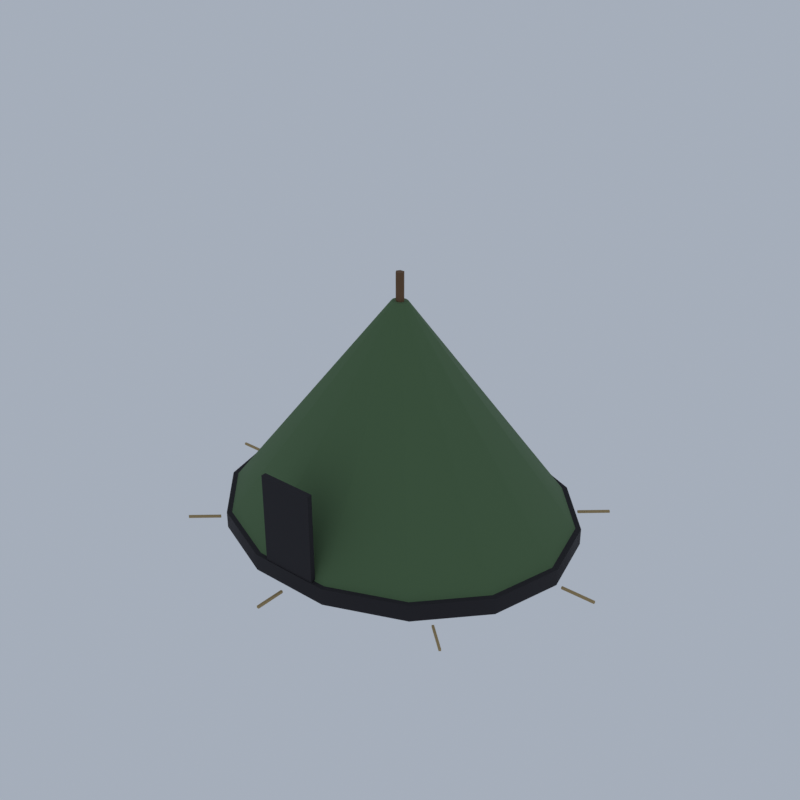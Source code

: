 # Source: RD02_02_camp_set_02.blend  (saved by Blender 5.2.45; exported with 4.5.12 LTS)
import bpy
from mathutils import Matrix  # noqa: F401  (used for matrix-valued properties, if any)

bpy.ops.wm.read_factory_settings(use_empty=True)
scene = bpy.context.scene
scene.name = 'Scene'

# ---- collections
col_collection = bpy.data.collections.new('Collection'); scene.collection.children.link(col_collection)

# ---- materials (node trees are filled in below, after node groups)
mat_vi_fb_cloth_g_fabric = bpy.data.materials.new('vi_fb_cloth_g|Fabric')
mat_vi_fb_cloth_g_fabric.diffuse_color = (0.09152, 0.1636, 0.07383, 1.0)
mat_vi_fb_dark_slate = bpy.data.materials.new('vi_fb_dark|Slate')
mat_vi_fb_dark_slate.diffuse_color = (0.01699, 0.01518, 0.01891, 1.0)
mat_vi_fb_timber_wood = bpy.data.materials.new('vi_fb_timber|Wood')
mat_vi_fb_timber_wood.diffuse_color = (0.1573, 0.08241, 0.03847, 1.0)
mat_vi_fb_rope_fabric = bpy.data.materials.new('vi_fb_rope|Fabric')
mat_vi_fb_rope_fabric.diffuse_color = (0.4205, 0.3021, 0.139, 1.0)

# ---- material node trees
mat_vi_fb_cloth_g_fabric.use_nodes = True; mat_vi_fb_cloth_g_fabric.node_tree.nodes.clear()
_N = mat_vi_fb_cloth_g_fabric.node_tree.nodes; _L = mat_vi_fb_cloth_g_fabric.node_tree.links
n0 = _N.new('ShaderNodeBsdfPrincipled'); n0.name = 'Principled BSDF'; n0.location = (-200, 100)
n0.inputs[0].default_value = (0.09152, 0.1636, 0.07383, 1.0)
n0.inputs[2].default_value = 1.0
n0.inputs[10].default_value = 0.005
n1 = _N.new('ShaderNodeOutputMaterial'); n1.name = 'Material Output'; n1.location = (200, 100)
_L.new(n0.outputs[0], n1.inputs[0])
n1.is_active_output = True
mat_vi_fb_dark_slate.use_nodes = True; mat_vi_fb_dark_slate.node_tree.nodes.clear()
_N = mat_vi_fb_dark_slate.node_tree.nodes; _L = mat_vi_fb_dark_slate.node_tree.links
n0 = _N.new('ShaderNodeBsdfPrincipled'); n0.name = 'Principled BSDF'; n0.location = (-200, 100)
n0.inputs[0].default_value = (0.01699, 0.01518, 0.01891, 1.0)
n0.inputs[2].default_value = 0.95
n0.inputs[10].default_value = 0.005
n1 = _N.new('ShaderNodeOutputMaterial'); n1.name = 'Material Output'; n1.location = (200, 100)
_L.new(n0.outputs[0], n1.inputs[0])
n1.is_active_output = True
mat_vi_fb_timber_wood.use_nodes = True; mat_vi_fb_timber_wood.node_tree.nodes.clear()
_N = mat_vi_fb_timber_wood.node_tree.nodes; _L = mat_vi_fb_timber_wood.node_tree.links
n0 = _N.new('ShaderNodeBsdfPrincipled'); n0.name = 'Principled BSDF'; n0.location = (-200, 100)
n0.inputs[0].default_value = (0.1573, 0.08241, 0.03847, 1.0)
n0.inputs[2].default_value = 0.88
n0.inputs[10].default_value = 0.005
n1 = _N.new('ShaderNodeOutputMaterial'); n1.name = 'Material Output'; n1.location = (200, 100)
_L.new(n0.outputs[0], n1.inputs[0])
n1.is_active_output = True
mat_vi_fb_rope_fabric.use_nodes = True; mat_vi_fb_rope_fabric.node_tree.nodes.clear()
_N = mat_vi_fb_rope_fabric.node_tree.nodes; _L = mat_vi_fb_rope_fabric.node_tree.links
n0 = _N.new('ShaderNodeBsdfPrincipled'); n0.name = 'Principled BSDF'; n0.location = (-200, 100)
n0.inputs[0].default_value = (0.4205, 0.3021, 0.139, 1.0)
n0.inputs[2].default_value = 1.0
n0.inputs[10].default_value = 0.005
n1 = _N.new('ShaderNodeOutputMaterial'); n1.name = 'Material Output'; n1.location = (200, 100)
_L.new(n0.outputs[0], n1.inputs[0])
n1.is_active_output = True

# ---- world
world_world = bpy.data.worlds.new('World'); scene.world = world_world
world_world.use_nodes = True; world_world.node_tree.nodes.clear()
_N = world_world.node_tree.nodes; _L = world_world.node_tree.links
n0 = _N.new('ShaderNodeOutputWorld'); n0.name = 'World Output'; n0.location = (200, 100)
n1 = _N.new('ShaderNodeBackground'); n1.name = 'Background'; n1.location = (-200, 100)
n1.inputs[0].default_value = (0.42, 0.47, 0.55, 1.0)
n1.inputs[1].default_value = 0.9
_L.new(n1.outputs[0], n0.inputs[0])
n0.is_active_output = True
world_world.color = (0.05088, 0.05088, 0.05088)
world_world.sun_shadow_jitter_overblur = 0.0

# ---- meshes
me_camp_piece = bpy.data.meshes.new('camp_piece')
me_camp_piece.from_pydata([(6.4, 0.0, 0.64), (0.3, 0.0, 8.24), (5.766, 2.422, 0.64), (0.2703, 0.1136, 8.24), (3.99, 4.365, 0.64), (0.187, 0.2046, 8.24), (1.424, 5.443, 0.64), (0.06676, 0.2552, 8.24), (-1.424, 5.443, 0.64), (-0.06676, 0.2552, 8.24), (-3.99, 4.365, 0.64), (-0.187, 0.2046, 8.24), (-5.766, 2.422, 0.64), (-0.2703, 0.1136, 8.24), (-6.4, 6.838e-16, 0.64), (-0.3, 3.205e-17, 8.24), (-5.766, -2.422, 0.64), (-0.2703, -0.1136, 8.24), (-3.99, -4.365, 0.64), (-0.187, -0.2046, 8.24), (-1.424, -5.443, 0.64), (-0.06676, -0.2552, 8.24), (1.424, -5.443, 0.64), (0.06676, -0.2552, 8.24), (3.99, -4.365, 0.64), (0.187, -0.2046, 8.24), (5.766, -2.422, 0.64), (0.2703, -0.1136, 8.24), (6.6, 0.0, 0.04), (6.6, 0.0, 0.64), (5.946, 2.498, 0.04), (5.946, 2.498, 0.64), (4.115, 4.502, 0.04), (4.115, 4.502, 0.64), (1.469, 5.613, 0.04), (1.469, 5.613, 0.64), (-1.469, 5.613, 0.04), (-1.469, 5.613, 0.64), (-4.115, 4.502, 0.04), (-4.115, 4.502, 0.64), (-5.946, 2.498, 0.04), (-5.946, 2.498, 0.64), (-6.6, 7.051e-16, 0.04), (-6.6, 7.051e-16, 0.64), (-5.946, -2.498, 0.04), (-5.946, -2.498, 0.64), (-4.115, -4.502, 0.04), (-4.115, -4.502, 0.64), (-1.469, -5.613, 0.04), (-1.469, -5.613, 0.64), (1.469, -5.613, 0.04), (1.469, -5.613, 0.64), (4.115, -4.502, 0.04), (4.115, -4.502, 0.64), (5.946, -2.498, 0.04), (5.946, -2.498, 0.64), (-1.0, -5.583, 0.04), (1.0, -5.583, 0.04), (1.0, -5.409, 0.04), (-1.0, -5.409, 0.04), (-1.0, -5.583, 3.84), (1.0, -5.583, 3.84), (1.0, -5.409, 3.84), (-1.0, -5.409, 3.84), (0.16, 0.0, 0.04), (0.16, 0.0, 9.24), (0.08, 0.1209, 0.04), (0.08, 0.1209, 9.24), (-0.08, 0.1209, 0.04), (-0.08, 0.1209, 9.24), (-0.16, 1.709e-17, 0.04), (-0.16, 1.709e-17, 9.24), (-0.08, -0.1209, 0.04), (-0.08, -0.1209, 9.24), (0.08, -0.1209, 0.04), (0.08, -0.1209, 9.24), (6.8, -0.0349, 0.0), (8.024, -0.0349, 0.0), (8.024, 0.0349, 0.0), (6.8, 0.0349, 0.0), (6.8, -0.0349, 0.08), (8.024, -0.0349, 0.08), (8.024, 0.0349, 0.08), (6.8, 0.0349, 0.08), (4.837, 4.17, 0.0), (5.702, 4.925, 0.0), (5.646, 4.974, 0.0), (4.78, 4.219, 0.0), (4.837, 4.17, 0.08), (5.702, 4.925, 0.08), (5.646, 4.974, 0.08), (4.78, 4.219, 0.08), (0.04, 5.932, 0.0), (0.04, 7.0, 0.0), (-0.04, 7.0, 0.0), (-0.04, 5.932, 0.0), (0.04, 5.932, 0.08), (0.04, 7.0, 0.08), (-0.04, 7.0, 0.08), (-0.04, 5.932, 0.08), (-4.78, 4.219, 0.0), (-5.646, 4.974, 0.0), (-5.702, 4.925, 0.0), (-4.837, 4.17, 0.0), (-4.78, 4.219, 0.08), (-5.646, 4.974, 0.08), (-5.702, 4.925, 0.08), (-4.837, 4.17, 0.08), (-6.8, 0.0349, 0.0), (-8.024, 0.0349, 0.0), (-8.024, -0.0349, 0.0), (-6.8, -0.0349, 0.0), (-6.8, 0.0349, 0.08), (-8.024, 0.0349, 0.08), (-8.024, -0.0349, 0.08), (-6.8, -0.0349, 0.08), (-4.837, -4.17, 0.0), (-5.702, -4.925, 0.0), (-5.646, -4.974, 0.0), (-4.78, -4.219, 0.0), (-4.837, -4.17, 0.08), (-5.702, -4.925, 0.08), (-5.646, -4.974, 0.08), (-4.78, -4.219, 0.08), (-0.04, -5.932, 0.0), (-0.04, -7.0, 0.0), (0.04, -7.0, 0.0), (0.04, -5.932, 0.0), (-0.04, -5.932, 0.08), (-0.04, -7.0, 0.08), (0.04, -7.0, 0.08), (0.04, -5.932, 0.08), (4.78, -4.219, 0.0), (5.646, -4.974, 0.0), (5.702, -4.925, 0.0), (4.837, -4.17, 0.0), (4.78, -4.219, 0.08), (5.646, -4.974, 0.08), (5.702, -4.925, 0.08), (4.837, -4.17, 0.08)], [], [(26, 24, 22, 20, 18, 16, 14, 12, 10, 8, 6, 4, 2, 0), (1, 3, 5, 7, 9, 11, 13, 15, 17, 19, 21, 23, 25, 27), (0, 2, 3, 1), (2, 4, 5, 3), (4, 6, 7, 5), (6, 8, 9, 7), (8, 10, 11, 9), (10, 12, 13, 11), (12, 14, 15, 13), (14, 16, 17, 15), (16, 18, 19, 17), (18, 20, 21, 19), (20, 22, 23, 21), (22, 24, 25, 23), (24, 26, 27, 25), (26, 0, 1, 27), (54, 52, 50, 48, 46, 44, 42, 40, 38, 36, 34, 32, 30, 28), (29, 31, 33, 35, 37, 39, 41, 43, 45, 47, 49, 51, 53, 55), (28, 30, 31, 29), (30, 32, 33, 31), (32, 34, 35, 33), (34, 36, 37, 35), (36, 38, 39, 37), (38, 40, 41, 39), (40, 42, 43, 41), (42, 44, 45, 43), (44, 46, 47, 45), (46, 48, 49, 47), (48, 50, 51, 49), (50, 52, 53, 51), (52, 54, 55, 53), (54, 28, 29, 55), (56, 59, 58, 57), (60, 61, 62, 63), (56, 57, 61, 60), (57, 58, 62, 61), (58, 59, 63, 62), (59, 56, 60, 63), (74, 72, 70, 68, 66, 64), (65, 67, 69, 71, 73, 75), (64, 66, 67, 65), (66, 68, 69, 67), (68, 70, 71, 69), (70, 72, 73, 71), (72, 74, 75, 73), (74, 64, 65, 75), (76, 79, 78, 77), (80, 81, 82, 83), (76, 77, 81, 80), (77, 78, 82, 81), (78, 79, 83, 82), (79, 76, 80, 83), (84, 87, 86, 85), (88, 89, 90, 91), (84, 85, 89, 88), (85, 86, 90, 89), (86, 87, 91, 90), (87, 84, 88, 91), (92, 95, 94, 93), (96, 97, 98, 99), (92, 93, 97, 96), (93, 94, 98, 97), (94, 95, 99, 98), (95, 92, 96, 99), (100, 103, 102, 101), (104, 105, 106, 107), (100, 101, 105, 104), (101, 102, 106, 105), (102, 103, 107, 106), (103, 100, 104, 107), (108, 111, 110, 109), (112, 113, 114, 115), (108, 109, 113, 112), (109, 110, 114, 113), (110, 111, 115, 114), (111, 108, 112, 115), (116, 119, 118, 117), (120, 121, 122, 123), (116, 117, 121, 120), (117, 118, 122, 121), (118, 119, 123, 122), (119, 116, 120, 123), (124, 127, 126, 125), (128, 129, 130, 131), (124, 125, 129, 128), (125, 126, 130, 129), (126, 127, 131, 130), (127, 124, 128, 131), (132, 135, 134, 133), (136, 137, 138, 139), (132, 133, 137, 136), (133, 134, 138, 137), (134, 135, 139, 138), (135, 132, 136, 139)])
me_camp_piece.polygons.foreach_set('use_smooth', [True] * 94)
me_camp_piece.polygons.foreach_set('material_index', [0, 0, 0, 0, 0, 0, 0, 0, 0, 0, 0, 0, 0, 0, 0, 0, 1, 1, 1, 1, 1, 1, 1, 1, 1, 1, 1, 1, 1, 1, 1, 1, 1, 1, 1, 1, 1, 1, 2, 2, 2, 2, 2, 2, 2, 2, 3, 3, 3, 3, 3, 3, 3, 3, 3, 3, 3, 3, 3, 3, 3, 3, 3, 3, 3, 3, 3, 3, 3, 3, 3, 3, 3, 3, 3, 3, 3, 3, 3, 3, 3, 3, 3, 3, 3, 3, 3, 3, 3, 3, 3, 3, 3, 3])
_k = set([(0, 2), (0, 26), (1, 3), (1, 27), (2, 4), (3, 5), (4, 6), (5, 7), (6, 8), (7, 9), (8, 10), (9, 11), (10, 12), (11, 13), (12, 14), (13, 15), (14, 16), (15, 17), (16, 18), (17, 19), (18, 20), (19, 21), (20, 22), (21, 23), (22, 24), (23, 25), (24, 26), (25, 27), (28, 30), (28, 54), (29, 31), (29, 55), (30, 32), (31, 33), (32, 34), (33, 35), (34, 36), (35, 37), (36, 38), (37, 39), (38, 40), (39, 41), (40, 42), (41, 43), (42, 44), (43, 45), (44, 46), (45, 47), (46, 48), (47, 49), (48, 50), (49, 51), (50, 52), (51, 53), (52, 54), (53, 55), (56, 57), (56, 59), (56, 60), (57, 58), (57, 61), (58, 59), (58, 62), (59, 63), (60, 61), (60, 63), (61, 62), (62, 63), (64, 65), (64, 66), (64, 74), (65, 67), (65, 75), (66, 67), (66, 68), (67, 69), (68, 69), (68, 70), (69, 71), (70, 71), (70, 72), (71, 73), (72, 73), (72, 74), (73, 75), (74, 75), (76, 77), (76, 79), (76, 80), (77, 78), (77, 81), (78, 79), (78, 82), (79, 83), (80, 81), (80, 83), (81, 82), (82, 83), (84, 85), (84, 87), (84, 88), (85, 86), (85, 89), (86, 87), (86, 90), (87, 91), (88, 89), (88, 91), (89, 90), (90, 91), (92, 93), (92, 95), (92, 96), (93, 94), (93, 97), (94, 95), (94, 98), (95, 99), (96, 97), (96, 99), (97, 98), (98, 99), (100, 101), (100, 103), (100, 104), (101, 102), (101, 105), (102, 103), (102, 106), (103, 107), (104, 105), (104, 107), (105, 106), (106, 107), (108, 109), (108, 111), (108, 112), (109, 110), (109, 113), (110, 111), (110, 114), (111, 115), (112, 113), (112, 115), (113, 114), (114, 115), (116, 117), (116, 119), (116, 120), (117, 118), (117, 121), (118, 119), (118, 122), (119, 123), (120, 121), (120, 123), (121, 122), (122, 123), (124, 125), (124, 127), (124, 128), (125, 126), (125, 129), (126, 127), (126, 130), (127, 131), (128, 129), (128, 131), (129, 130), (130, 131), (132, 133), (132, 135), (132, 136), (133, 134), (133, 137), (134, 135), (134, 138), (135, 139), (136, 137), (136, 139), (137, 138), (138, 139)])
me_camp_piece.attributes.new('sharp_edge', 'BOOLEAN', 'EDGE').data.foreach_set('value', [ (min(e.vertices), max(e.vertices)) in _k for e in me_camp_piece.edges])
me_camp_piece.materials.append(mat_vi_fb_cloth_g_fabric)
me_camp_piece.materials.append(mat_vi_fb_dark_slate)
me_camp_piece.materials.append(mat_vi_fb_timber_wood)
me_camp_piece.materials.append(mat_vi_fb_rope_fabric)
me_camp_piece.update()

# ---- objects
ob_camp_piece = bpy.data.objects.new('camp_piece', me_camp_piece)

# ---- transforms, parenting, visibility, modifiers, constraints
ob_camp_piece.location = (0.0, 0.0, 0.0)

# ---- collection membership
scene.collection.objects.link(ob_camp_piece)

# ---- scene / render settings (as saved in the file)
scene.frame_start = 1; scene.frame_end = 250; scene.frame_set(1)
scene.render.engine = 'CYCLES'
scene.render.resolution_x = 420
scene.render.resolution_y = 420
scene.render.bake_bias = 0.0
scene.render.bake_samples = 0
scene.render.compositor_device = 'GPU'
scene.cycles.samples = 24
scene.cycles.adaptive_threshold = 0.05
scene.cycles.max_bounces = 4
scene.cycles.diffuse_bounces = 2
scene.cycles.glossy_bounces = 2
scene.cycles.transmission_bounces = 2
scene.cycles.transparent_max_bounces = 4
scene.eevee.taa_render_samples = 48
scene.eevee.use_volume_custom_range = False
scene.eevee.fast_gi_thickness_near = 0.1
scene.eevee.fast_gi_thickness_far = 0.0
scene.eevee.ray_tracing_options.screen_trace_thickness = 0.1
scene.view_settings.view_transform = 'Standard'
bpy.context.view_layer.update()

# ---- added for rendering (the .blend has no active camera): camera
cam_auto = bpy.data.cameras.new('AutoCamera')
cam_auto.lens = 50.0
cam_auto.sensor_width = 36.0
cam_auto.clip_end = 1000.0
ob_auto_camera = bpy.data.objects.new('AutoCamera', cam_auto)
scene.collection.objects.link(ob_auto_camera)
ob_auto_camera.location = (21.4787, -25.7744, 21.8029)
ob_auto_camera.rotation_euler = (1.09748, -7.21219e-08, 0.694738)
scene.camera = ob_auto_camera
bpy.context.view_layer.update()
